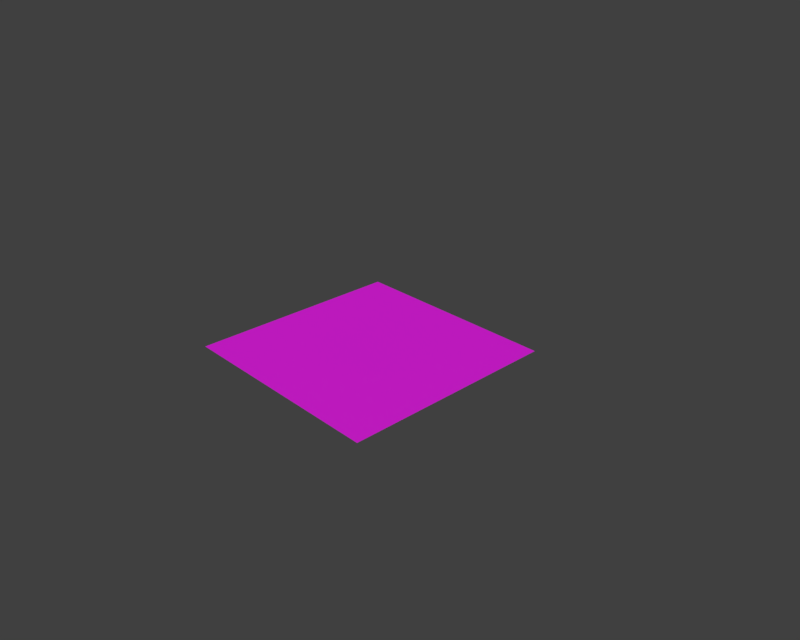 # Source: grass_field_lines.blend  (saved by Blender 2.79.0; exported with 4.5.12 LTS)
import bpy
from mathutils import Matrix  # noqa: F401  (used for matrix-valued properties, if any)

bpy.ops.wm.read_factory_settings(use_empty=True)
scene = bpy.context.scene
scene.name = 'Scene'

# ---- collections
col_collection_1 = bpy.data.collections.new('Collection 1'); scene.collection.children.link(col_collection_1)

# ---- images (referenced by path relative to the original .blend; pixels are not part of the script)
import os
ASSET_DIR = os.environ.get("B2B_ASSET_DIR", "")  # directory of the original .blend (textures are referenced by path, not embedded)
HERE = os.path.dirname(os.path.abspath(__file__))  # packed textures are extracted next to this script under _unpacked/

def load_image(name, relpath, width, height, colorspace="sRGB"):
    """Load a texture the original file referenced (path relative to the .blend, or extracted next to this script)."""
    p = next((c for c in (os.path.join(HERE, relpath), os.path.join(ASSET_DIR, relpath)) if relpath and os.path.exists(c)), "")
    if p:
        img = bpy.data.images.load(p, check_existing=True)
        img.name = name
    else:  # same state as the original file: an image datablock whose file is absent (Cycles renders it pink)
        img = bpy.data.images.new(name, width, height)
        img.source = "FILE"
        img.filepath = "//" + (relpath or name)
    img.colorspace_settings.name = colorspace
    return img
img_turf_jpg = load_image('turf.jpg', 'turf.jpg', 1024, 1024, 'sRGB')
img_field_line_png = load_image('field_line.png', 'field_line.png', 1024, 1024, 'sRGB')

# ---- materials (node trees are filled in below, after node groups)
mat_grassmaterial = bpy.data.materials.new('GrassMaterial')
mat_grassmaterial.alpha_threshold = 0.0
mat_grassmaterial.roughness = 0.5

# ---- material node trees
mat_grassmaterial.use_nodes = True; mat_grassmaterial.node_tree.nodes.clear()
_N = mat_grassmaterial.node_tree.nodes; _L = mat_grassmaterial.node_tree.links
n0 = _N.new('ShaderNodeMixShader'); n0.name = 'Mix Shader'; n0.location = (148, 301)
n1 = _N.new('ShaderNodeTexImage'); n1.name = 'Image Texture'; n1.location = (-372, 729)
n1.width = 140
n1.image = img_turf_jpg
n2 = _N.new('ShaderNodeMixShader'); n2.name = 'Mix Shader.001'; n2.location = (390, 245)
n3 = _N.new('ShaderNodeOutputMaterial'); n3.name = 'Material Output'; n3.location = (633, 344)
n4 = _N.new('ShaderNodeBsdfDiffuse'); n4.name = 'Diffuse BSDF'; n4.location = (-43, 459)
n5 = _N.new('ShaderNodeBsdfAnisotropic'); n5.name = 'Glossy BSDF'; n5.location = (-57, 286)
n5.distribution = 'BECKMANN'
n5.inputs[1].default_value = 0.4472
n6 = _N.new('ShaderNodeBsdfTransparent'); n6.name = 'Transparent BSDF'; n6.location = (-1, -122)
n7 = _N.new('ShaderNodeTexImage'); n7.name = 'Image Texture.001'; n7.location = (-282, 84)
n7.width = 140
n7.image = img_field_line_png
n8 = _N.new('ShaderNodeBsdfDiffuse'); n8.name = 'Diffuse BSDF.001'; n8.location = (3, 125)
n9 = _N.new('ShaderNodeMixShader'); n9.name = 'Mix Shader.002'; n9.location = (217, -21)
n10 = _N.new('ShaderNodeDisplacement'); n10.name = 'Displacement'; n10.location = (0, 0)
n10.inputs[1].default_value = 0.0
n10.inputs[2].default_value = 0.1
_L.new(n4.outputs[0], n0.inputs[1])
_L.new(n5.outputs[0], n0.inputs[2])
_L.new(n1.outputs[0], n4.inputs[0])
_L.new(n0.outputs[0], n2.inputs[1])
_L.new(n2.outputs[0], n3.inputs[0])
_L.new(n9.outputs[0], n2.inputs[2])
_L.new(n6.outputs[0], n9.inputs[1])
_L.new(n7.outputs[0], n8.inputs[0])
_L.new(n7.outputs[1], n9.inputs[0])
_L.new(n8.outputs[0], n9.inputs[2])
_L.new(n1.outputs[0], n10.inputs[0])
_L.new(n10.outputs[0], n3.inputs[2])
n3.is_active_output = True

# ---- world
world_world = bpy.data.worlds.new('World'); scene.world = world_world
world_world.color = (0.05088, 0.05088, 0.05088)
world_world.use_sun_shadow = False
world_world.sun_shadow_jitter_overblur = 0.0
world_world.cycles.sampling_method = 'MANUAL'
world_world.light_settings.ao_factor = 0.4

# ---- cameras
cam_camera = bpy.data.cameras.new('Camera')
cam_camera.clip_end = 100.0
cam_camera.lens = 35.0
cam_camera.sensor_width = 32.0
cam_camera.sensor_height = 18.0
cam_camera.ortho_scale = 7.314
cam_camera.dof.focus_distance = 0.0

# ---- meshes
me_plane = bpy.data.meshes.new('Plane')
me_plane.from_pydata([(-1.5, -1.5, 0.0), (1.5, -1.5, 0.0), (-1.5, 1.5, 0.0), (1.5, 1.5, 0.0)], [], [(0, 1, 3, 2)])
_uv = me_plane.uv_layers.new(name='UVMap')
_uv.uv.foreach_set('vector', [7.499e-05, 7.516e-05, 1.001, 7.499e-05, 1.001, 0.9999, 7.499e-05, 0.9999])
me_plane.materials.append(mat_grassmaterial)
me_plane.use_remesh_preserve_volume = False
me_plane.use_remesh_preserve_attributes = False
me_plane.use_mirror_vertex_groups = False
me_plane.update()

# ---- objects
ob_field = bpy.data.objects.new('Field', me_plane)
ob_camera = bpy.data.objects.new('Camera', cam_camera)

# ---- transforms, parenting, visibility, modifiers, constraints
ob_field.location = (0.0, 0.0, 0.0)
ob_field.lineart.crease_threshold = 0.0
_m = ob_field.modifiers.new('ParticleSystem 1', 'PARTICLE_SYSTEM')
ob_camera.location = (7.481, -6.508, 5.344)
ob_camera.rotation_euler = (1.109, 0.0, 0.8149)
ob_camera.lock_rotations_4d = False
ob_camera.empty_display_type = 'ARROWS'
ob_camera.color = (0.0, 0.0, 0.0, 0.0)
ob_camera.display_type = 'WIRE'
ob_camera.lineart.crease_threshold = 0.0

# ---- collection membership
col_collection_1.objects.link(ob_field)
col_collection_1.objects.link(ob_camera)

# ---- scene / render settings (as saved in the file)
scene.camera = ob_camera
scene.frame_start = 1; scene.frame_end = 250; scene.frame_set(1)
scene.render.engine = 'CYCLES'
scene.render.resolution_x = 1280
scene.render.resolution_y = 1024
scene.render.dither_intensity = 0.0
scene.cycles.use_denoising = False
scene.cycles.samples = 128
scene.cycles.sampling_pattern = 'TABULATED_SOBOL'
scene.cycles.use_adaptive_sampling = False
scene.cycles.use_light_tree = False
scene.cycles.blur_glossy = 0.0
scene.cycles.sample_clamp_indirect = 0.0
scene.view_settings.view_transform = 'Standard'
bpy.context.view_layer.update()

# ---- added for rendering (the .blend has no usable light): sun
light_auto_sun = bpy.data.lights.new('AutoSun', 'SUN')
light_auto_sun.energy = 3.0
light_auto_sun.angle = 0.0523599
ob_auto_sun = bpy.data.objects.new('AutoSun', light_auto_sun)
scene.collection.objects.link(ob_auto_sun)
ob_auto_sun.rotation_euler = (0.872665, 0.174533, 0.523599)
bpy.context.view_layer.update()
